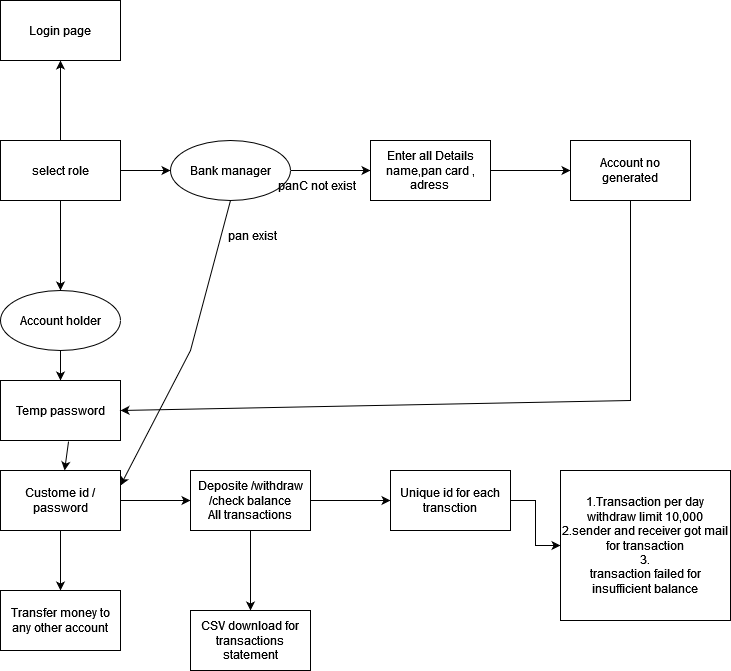

The diagram above was exported from draw.io. Its source (the exported page's mxGraphModel, read from the mxfile embedded in the PNG):
<mxGraphModel dx="1038" dy="564" grid="1" gridSize="10" guides="1" tooltips="1" connect="1" arrows="1" fold="1" page="1" pageScale="1" pageWidth="850" pageHeight="1100" math="0" shadow="0">
  <root>
    <mxCell id="0" />
    <mxCell id="1" parent="0" />
    <mxCell id="QlFk3hesnr4q1qrWOZpJ-5" value="" style="edgeStyle=orthogonalEdgeStyle;rounded=0;orthogonalLoop=1;jettySize=auto;html=1;" edge="1" parent="1" source="QlFk3hesnr4q1qrWOZpJ-1" target="QlFk3hesnr4q1qrWOZpJ-4">
      <mxGeometry relative="1" as="geometry" />
    </mxCell>
    <mxCell id="QlFk3hesnr4q1qrWOZpJ-7" value="" style="edgeStyle=orthogonalEdgeStyle;rounded=0;orthogonalLoop=1;jettySize=auto;html=1;" edge="1" parent="1" source="QlFk3hesnr4q1qrWOZpJ-1" target="QlFk3hesnr4q1qrWOZpJ-6">
      <mxGeometry relative="1" as="geometry" />
    </mxCell>
    <mxCell id="QlFk3hesnr4q1qrWOZpJ-9" value="" style="edgeStyle=orthogonalEdgeStyle;rounded=0;orthogonalLoop=1;jettySize=auto;html=1;" edge="1" parent="1" source="QlFk3hesnr4q1qrWOZpJ-1" target="QlFk3hesnr4q1qrWOZpJ-8">
      <mxGeometry relative="1" as="geometry" />
    </mxCell>
    <mxCell id="QlFk3hesnr4q1qrWOZpJ-1" value="select role" style="rounded=0;whiteSpace=wrap;html=1;" vertex="1" parent="1">
      <mxGeometry x="110" y="180" width="120" height="60" as="geometry" />
    </mxCell>
    <mxCell id="QlFk3hesnr4q1qrWOZpJ-41" value="" style="edgeStyle=orthogonalEdgeStyle;rounded=0;orthogonalLoop=1;jettySize=auto;html=1;" edge="1" parent="1" source="QlFk3hesnr4q1qrWOZpJ-4" target="QlFk3hesnr4q1qrWOZpJ-40">
      <mxGeometry relative="1" as="geometry" />
    </mxCell>
    <mxCell id="QlFk3hesnr4q1qrWOZpJ-4" value="Account holder" style="ellipse;whiteSpace=wrap;html=1;rounded=0;" vertex="1" parent="1">
      <mxGeometry x="110" y="330" width="120" height="60" as="geometry" />
    </mxCell>
    <mxCell id="QlFk3hesnr4q1qrWOZpJ-11" value="" style="edgeStyle=orthogonalEdgeStyle;rounded=0;orthogonalLoop=1;jettySize=auto;html=1;" edge="1" parent="1" source="QlFk3hesnr4q1qrWOZpJ-6" target="QlFk3hesnr4q1qrWOZpJ-10">
      <mxGeometry relative="1" as="geometry" />
    </mxCell>
    <mxCell id="QlFk3hesnr4q1qrWOZpJ-6" value="Bank manager " style="ellipse;whiteSpace=wrap;html=1;rounded=0;" vertex="1" parent="1">
      <mxGeometry x="280" y="180" width="120" height="60" as="geometry" />
    </mxCell>
    <mxCell id="QlFk3hesnr4q1qrWOZpJ-8" value="Login page" style="whiteSpace=wrap;html=1;rounded=0;" vertex="1" parent="1">
      <mxGeometry x="110" y="40" width="120" height="60" as="geometry" />
    </mxCell>
    <mxCell id="QlFk3hesnr4q1qrWOZpJ-23" value="" style="edgeStyle=orthogonalEdgeStyle;rounded=0;orthogonalLoop=1;jettySize=auto;html=1;" edge="1" parent="1" source="QlFk3hesnr4q1qrWOZpJ-10" target="QlFk3hesnr4q1qrWOZpJ-22">
      <mxGeometry relative="1" as="geometry" />
    </mxCell>
    <mxCell id="QlFk3hesnr4q1qrWOZpJ-10" value="&lt;div&gt;Enter all Details&lt;/div&gt;&lt;div&gt;name,pan card , adress &lt;br&gt;&lt;/div&gt;" style="whiteSpace=wrap;html=1;rounded=0;" vertex="1" parent="1">
      <mxGeometry x="480" y="180" width="120" height="60" as="geometry" />
    </mxCell>
    <mxCell id="QlFk3hesnr4q1qrWOZpJ-14" value="&amp;nbsp;pan exist" style="text;html=1;align=center;verticalAlign=middle;resizable=0;points=[];autosize=1;strokeColor=none;fillColor=none;" vertex="1" parent="1">
      <mxGeometry x="325" y="260" width="70" height="30" as="geometry" />
    </mxCell>
    <mxCell id="QlFk3hesnr4q1qrWOZpJ-15" value="&amp;nbsp;panC not exist" style="text;html=1;align=center;verticalAlign=middle;resizable=0;points=[];autosize=1;strokeColor=none;fillColor=none;" vertex="1" parent="1">
      <mxGeometry x="375" y="210" width="100" height="30" as="geometry" />
    </mxCell>
    <mxCell id="QlFk3hesnr4q1qrWOZpJ-21" value="" style="edgeStyle=orthogonalEdgeStyle;rounded=0;orthogonalLoop=1;jettySize=auto;html=1;" edge="1" parent="1" source="QlFk3hesnr4q1qrWOZpJ-16" target="QlFk3hesnr4q1qrWOZpJ-20">
      <mxGeometry relative="1" as="geometry" />
    </mxCell>
    <mxCell id="QlFk3hesnr4q1qrWOZpJ-28" value="" style="edgeStyle=orthogonalEdgeStyle;rounded=0;orthogonalLoop=1;jettySize=auto;html=1;" edge="1" parent="1" source="QlFk3hesnr4q1qrWOZpJ-16" target="QlFk3hesnr4q1qrWOZpJ-27">
      <mxGeometry relative="1" as="geometry" />
    </mxCell>
    <mxCell id="QlFk3hesnr4q1qrWOZpJ-16" value="Custome id / password" style="whiteSpace=wrap;html=1;rounded=0;" vertex="1" parent="1">
      <mxGeometry x="110" y="510" width="120" height="60" as="geometry" />
    </mxCell>
    <mxCell id="QlFk3hesnr4q1qrWOZpJ-49" value="" style="edgeStyle=orthogonalEdgeStyle;rounded=0;orthogonalLoop=1;jettySize=auto;html=1;" edge="1" parent="1" source="QlFk3hesnr4q1qrWOZpJ-20" target="QlFk3hesnr4q1qrWOZpJ-48">
      <mxGeometry relative="1" as="geometry" />
    </mxCell>
    <mxCell id="QlFk3hesnr4q1qrWOZpJ-60" value="" style="edgeStyle=orthogonalEdgeStyle;rounded=0;orthogonalLoop=1;jettySize=auto;html=1;" edge="1" parent="1" source="QlFk3hesnr4q1qrWOZpJ-20" target="QlFk3hesnr4q1qrWOZpJ-59">
      <mxGeometry relative="1" as="geometry" />
    </mxCell>
    <mxCell id="QlFk3hesnr4q1qrWOZpJ-20" value="&lt;div&gt;Deposite /withdraw/check balance&lt;/div&gt;&lt;div&gt;All transactions&lt;br&gt;&lt;/div&gt;" style="whiteSpace=wrap;html=1;rounded=0;" vertex="1" parent="1">
      <mxGeometry x="300" y="510" width="120" height="60" as="geometry" />
    </mxCell>
    <mxCell id="QlFk3hesnr4q1qrWOZpJ-22" value="Account no generated" style="whiteSpace=wrap;html=1;rounded=0;" vertex="1" parent="1">
      <mxGeometry x="680" y="180" width="120" height="60" as="geometry" />
    </mxCell>
    <mxCell id="QlFk3hesnr4q1qrWOZpJ-27" value="Transfer money to any other account" style="whiteSpace=wrap;html=1;rounded=0;" vertex="1" parent="1">
      <mxGeometry x="110" y="630" width="120" height="60" as="geometry" />
    </mxCell>
    <mxCell id="QlFk3hesnr4q1qrWOZpJ-40" value="Temp password" style="whiteSpace=wrap;html=1;rounded=0;" vertex="1" parent="1">
      <mxGeometry x="110" y="420" width="120" height="60" as="geometry" />
    </mxCell>
    <mxCell id="QlFk3hesnr4q1qrWOZpJ-45" value="" style="endArrow=classic;html=1;rounded=0;exitX=0.567;exitY=1.017;exitDx=0;exitDy=0;exitPerimeter=0;" edge="1" parent="1" source="QlFk3hesnr4q1qrWOZpJ-40" target="QlFk3hesnr4q1qrWOZpJ-16">
      <mxGeometry width="50" height="50" relative="1" as="geometry">
        <mxPoint x="380" y="460" as="sourcePoint" />
        <mxPoint x="430" y="410" as="targetPoint" />
      </mxGeometry>
    </mxCell>
    <mxCell id="QlFk3hesnr4q1qrWOZpJ-53" value="" style="edgeStyle=orthogonalEdgeStyle;rounded=0;orthogonalLoop=1;jettySize=auto;html=1;" edge="1" parent="1" source="QlFk3hesnr4q1qrWOZpJ-48" target="QlFk3hesnr4q1qrWOZpJ-52">
      <mxGeometry relative="1" as="geometry" />
    </mxCell>
    <mxCell id="QlFk3hesnr4q1qrWOZpJ-48" value="Unique id for each transction" style="whiteSpace=wrap;html=1;rounded=0;" vertex="1" parent="1">
      <mxGeometry x="500" y="510" width="120" height="60" as="geometry" />
    </mxCell>
    <mxCell id="QlFk3hesnr4q1qrWOZpJ-52" value="&lt;div&gt;1.Transaction per day withdraw limit 10,000&lt;/div&gt;&lt;div&gt;2.sender and receiver got mail for transaction&lt;/div&gt;&lt;div&gt;3.&lt;br&gt;&lt;/div&gt;transaction failed for insufficient balance" style="whiteSpace=wrap;html=1;rounded=0;" vertex="1" parent="1">
      <mxGeometry x="670" y="510" width="170" height="150" as="geometry" />
    </mxCell>
    <mxCell id="QlFk3hesnr4q1qrWOZpJ-55" value="" style="endArrow=classic;html=1;rounded=0;exitX=0.5;exitY=1;exitDx=0;exitDy=0;entryX=1;entryY=0.5;entryDx=0;entryDy=0;" edge="1" parent="1" source="QlFk3hesnr4q1qrWOZpJ-22" target="QlFk3hesnr4q1qrWOZpJ-40">
      <mxGeometry width="50" height="50" relative="1" as="geometry">
        <mxPoint x="380" y="450" as="sourcePoint" />
        <mxPoint x="430" y="400" as="targetPoint" />
        <Array as="points">
          <mxPoint x="740" y="440" />
        </Array>
      </mxGeometry>
    </mxCell>
    <mxCell id="QlFk3hesnr4q1qrWOZpJ-56" value="" style="endArrow=classic;html=1;rounded=0;exitX=0.5;exitY=1;exitDx=0;exitDy=0;entryX=1;entryY=0.25;entryDx=0;entryDy=0;" edge="1" parent="1" source="QlFk3hesnr4q1qrWOZpJ-6" target="QlFk3hesnr4q1qrWOZpJ-16">
      <mxGeometry width="50" height="50" relative="1" as="geometry">
        <mxPoint x="380" y="450" as="sourcePoint" />
        <mxPoint x="430" y="400" as="targetPoint" />
        <Array as="points">
          <mxPoint x="300" y="390" />
        </Array>
      </mxGeometry>
    </mxCell>
    <mxCell id="QlFk3hesnr4q1qrWOZpJ-59" value="CSV download for transactions statement" style="whiteSpace=wrap;html=1;rounded=0;" vertex="1" parent="1">
      <mxGeometry x="300" y="650" width="120" height="60" as="geometry" />
    </mxCell>
  </root>
</mxGraphModel>